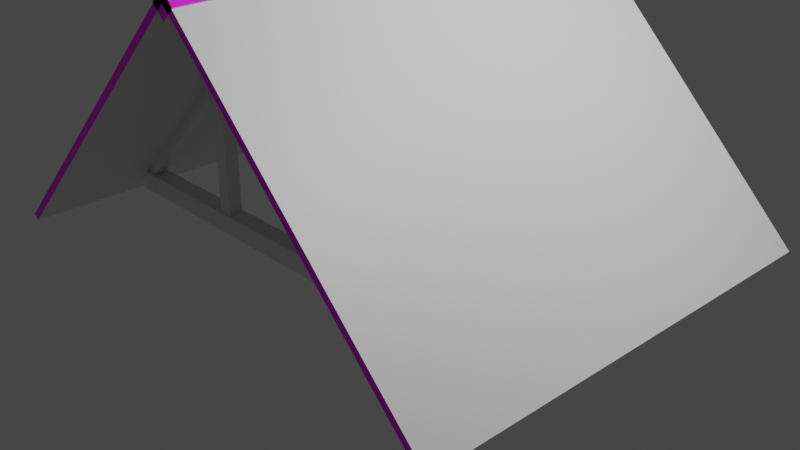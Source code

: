 # Source: CK_Basic_roof.blend  (saved by Blender 2.80.75; exported with 4.5.12 LTS)
import bpy
from mathutils import Matrix  # noqa: F401  (used for matrix-valued properties, if any)

bpy.ops.wm.read_factory_settings(use_empty=True)
scene = bpy.context.scene
scene.name = 'Scene'

# ---- collections
col_collection = bpy.data.collections.new('Collection'); scene.collection.children.link(col_collection)
col_bits = bpy.data.collections.new('Bits'); scene.collection.children.link(col_bits)

# ---- images (referenced by path relative to the original .blend; pixels are not part of the script)
import os
ASSET_DIR = os.environ.get("B2B_ASSET_DIR", "")  # directory of the original .blend (textures are referenced by path, not embedded)
HERE = os.path.dirname(os.path.abspath(__file__))  # packed textures are extracted next to this script under _unpacked/

def load_image(name, relpath, width, height, colorspace="sRGB"):
    """Load a texture the original file referenced (path relative to the .blend, or extracted next to this script)."""
    p = next((c for c in (os.path.join(HERE, relpath), os.path.join(ASSET_DIR, relpath)) if relpath and os.path.exists(c)), "")
    if p:
        img = bpy.data.images.load(p, check_existing=True)
        img.name = name
    else:  # same state as the original file: an image datablock whose file is absent (Cycles renders it pink)
        img = bpy.data.images.new(name, width, height)
        img.source = "FILE"
        img.filepath = "//" + (relpath or name)
    img.colorspace_settings.name = colorspace
    return img
img_bettergrid_tga_001 = load_image('BetterGrid.tga.001', 'BetterGrid.tga', 1024, 1024, 'sRGB')
img_tinygrid_tga = load_image('TinyGrid.tga', 'TinyGrid.tga', 1024, 1024, 'sRGB')

# ---- materials (node trees are filled in below, after node groups)
mat_solid_wood = bpy.data.materials.new('Solid wood')
mat_solid_wood.alpha_threshold = 0.0
mat_solid_wood.use_transparent_shadow = False
mat_solid_wood.line_color = (0.0, 0.0, 0.0, 1.0)
mat_roof_inside = bpy.data.materials.new('Roof inside')
mat_roof_inside.use_transparent_shadow = False
mat_roof_tiles = bpy.data.materials.new('Roof tiles')
mat_roof_tiles.use_transparent_shadow = False
mat_roof_bottom_edge = bpy.data.materials.new('Roof bottom edge')
mat_roof_bottom_edge.use_transparent_shadow = False
mat_roof_end_1_001 = bpy.data.materials.new('Roof end 1.001')
mat_roof_end_1_001.use_transparent_shadow = False
mat_solid_wood_001 = bpy.data.materials.new('Solid wood.001')
mat_solid_wood_001.alpha_threshold = 0.0
mat_solid_wood_001.use_transparent_shadow = False
mat_solid_wood_001.line_color = (0.0, 0.0, 0.0, 1.0)
mat_roof_inside_001 = bpy.data.materials.new('Roof inside.001')
mat_roof_inside_001.use_transparent_shadow = False
mat_roof_tiles_001 = bpy.data.materials.new('Roof tiles.001')
mat_roof_tiles_001.use_transparent_shadow = False
mat_roof_bottom_edge_001 = bpy.data.materials.new('Roof bottom edge.001')
mat_roof_bottom_edge_001.use_transparent_shadow = False
mat_roof_end_2_002 = bpy.data.materials.new('Roof end 2.002')
mat_roof_end_2_002.use_transparent_shadow = False
mat_ridge_tiles = bpy.data.materials.new('Ridge tiles')
mat_ridge_tiles.use_transparent_shadow = False
mat_roof_end_1 = bpy.data.materials.new('Roof end 1')
mat_roof_end_1.use_transparent_shadow = False

# ---- material node trees
mat_solid_wood.use_nodes = True; mat_solid_wood.node_tree.nodes.clear()
_N = mat_solid_wood.node_tree.nodes; _L = mat_solid_wood.node_tree.links
n0 = _N.new('ShaderNodeOutputMaterial'); n0.name = 'Material Output'; n0.location = (300, 300)
n1 = _N.new('ShaderNodeBsdfPrincipled'); n1.name = 'Principled BSDF'; n1.location = (10, 300)
n1.distribution = 'GGX'
n1.subsurface_method = 'BURLEY'
n1.inputs[2].default_value = 0.4
n1.inputs[3].default_value = 1.45
n1.inputs[27].default_value = (0.0, 0.0, 0.0, 1.0)
n1.inputs[28].default_value = 1.0
_L.new(n1.outputs[0], n0.inputs[0])
n0.is_active_output = True
mat_roof_inside.use_nodes = True; mat_roof_inside.node_tree.nodes.clear()
_N = mat_roof_inside.node_tree.nodes; _L = mat_roof_inside.node_tree.links
n0 = _N.new('ShaderNodeOutputMaterial'); n0.name = 'Material Output'; n0.location = (300, 300)
n1 = _N.new('ShaderNodeBsdfPrincipled'); n1.name = 'Principled BSDF'; n1.location = (10, 300)
n1.distribution = 'GGX'
n1.subsurface_method = 'BURLEY'
n1.inputs[3].default_value = 1.45
n1.inputs[27].default_value = (0.0, 0.0, 0.0, 1.0)
n1.inputs[28].default_value = 1.0
_L.new(n1.outputs[0], n0.inputs[0])
n0.is_active_output = True
mat_roof_tiles.use_nodes = True; mat_roof_tiles.node_tree.nodes.clear()
_N = mat_roof_tiles.node_tree.nodes; _L = mat_roof_tiles.node_tree.links
n0 = _N.new('ShaderNodeOutputMaterial'); n0.name = 'Material Output'; n0.location = (300, 300)
n1 = _N.new('ShaderNodeBsdfPrincipled'); n1.name = 'Principled BSDF'; n1.location = (10, 300)
n1.distribution = 'GGX'
n1.subsurface_method = 'BURLEY'
n1.inputs[3].default_value = 1.45
n1.inputs[27].default_value = (0.0, 0.0, 0.0, 1.0)
n1.inputs[28].default_value = 1.0
_L.new(n1.outputs[0], n0.inputs[0])
n0.is_active_output = True
mat_roof_bottom_edge.use_nodes = True; mat_roof_bottom_edge.node_tree.nodes.clear()
_N = mat_roof_bottom_edge.node_tree.nodes; _L = mat_roof_bottom_edge.node_tree.links
n0 = _N.new('ShaderNodeOutputMaterial'); n0.name = 'Material Output'; n0.location = (300, 300)
n1 = _N.new('ShaderNodeBsdfPrincipled'); n1.name = 'Principled BSDF'; n1.location = (10, 300)
n1.distribution = 'GGX'
n1.subsurface_method = 'BURLEY'
n1.inputs[3].default_value = 1.45
n1.inputs[27].default_value = (0.0, 0.0, 0.0, 1.0)
n1.inputs[28].default_value = 1.0
_L.new(n1.outputs[0], n0.inputs[0])
n0.is_active_output = True
mat_roof_end_1_001.use_nodes = True; mat_roof_end_1_001.node_tree.nodes.clear()
_N = mat_roof_end_1_001.node_tree.nodes; _L = mat_roof_end_1_001.node_tree.links
n0 = _N.new('ShaderNodeOutputMaterial'); n0.name = 'Material Output'; n0.location = (300, 300)
n1 = _N.new('ShaderNodeBsdfPrincipled'); n1.name = 'Principled BSDF'; n1.location = (10, 300)
n1.distribution = 'GGX'
n1.subsurface_method = 'BURLEY'
n1.inputs[3].default_value = 1.45
n1.inputs[27].default_value = (0.0, 0.0, 0.0, 1.0)
n1.inputs[28].default_value = 1.0
_L.new(n1.outputs[0], n0.inputs[0])
n0.is_active_output = True
mat_solid_wood_001.use_nodes = True; mat_solid_wood_001.node_tree.nodes.clear()
_N = mat_solid_wood_001.node_tree.nodes; _L = mat_solid_wood_001.node_tree.links
n0 = _N.new('ShaderNodeOutputMaterial'); n0.name = 'Material Output'; n0.location = (300, 300)
n1 = _N.new('ShaderNodeBsdfPrincipled'); n1.name = 'Principled BSDF'; n1.location = (10, 300)
n1.distribution = 'GGX'
n1.subsurface_method = 'BURLEY'
n1.inputs[2].default_value = 0.4
n1.inputs[3].default_value = 1.45
n1.inputs[27].default_value = (0.0, 0.0, 0.0, 1.0)
n1.inputs[28].default_value = 1.0
_L.new(n1.outputs[0], n0.inputs[0])
n0.is_active_output = True
mat_roof_inside_001.use_nodes = True; mat_roof_inside_001.node_tree.nodes.clear()
_N = mat_roof_inside_001.node_tree.nodes; _L = mat_roof_inside_001.node_tree.links
n0 = _N.new('ShaderNodeOutputMaterial'); n0.name = 'Material Output'; n0.location = (300, 300)
n1 = _N.new('ShaderNodeBsdfPrincipled'); n1.name = 'Principled BSDF'; n1.location = (10, 300)
n1.distribution = 'GGX'
n1.subsurface_method = 'BURLEY'
n1.inputs[3].default_value = 1.45
n1.inputs[27].default_value = (0.0, 0.0, 0.0, 1.0)
n1.inputs[28].default_value = 1.0
n2 = _N.new('ShaderNodeTexImage'); n2.name = 'Image Texture'; n2.location = (-280, 280)
n2.image = img_bettergrid_tga_001
_L.new(n1.outputs[0], n0.inputs[0])
_L.new(n2.outputs[0], n1.inputs[0])
n0.is_active_output = True
mat_roof_tiles_001.use_nodes = True; mat_roof_tiles_001.node_tree.nodes.clear()
_N = mat_roof_tiles_001.node_tree.nodes; _L = mat_roof_tiles_001.node_tree.links
n0 = _N.new('ShaderNodeOutputMaterial'); n0.name = 'Material Output'; n0.location = (300, 300)
n1 = _N.new('ShaderNodeBsdfPrincipled'); n1.name = 'Principled BSDF'; n1.location = (10, 300)
n1.distribution = 'GGX'
n1.subsurface_method = 'BURLEY'
n1.inputs[2].default_value = 0.0
n1.inputs[3].default_value = 1.45
n1.inputs[27].default_value = (0.0, 0.0, 0.0, 1.0)
n1.inputs[28].default_value = 1.0
n2 = _N.new('ShaderNodeTexImage'); n2.name = 'Image Texture'; n2.location = (-280, 280)
n2.image = img_bettergrid_tga_001
_L.new(n1.outputs[0], n0.inputs[0])
_L.new(n2.outputs[0], n1.inputs[0])
n0.is_active_output = True
mat_roof_bottom_edge_001.use_nodes = True; mat_roof_bottom_edge_001.node_tree.nodes.clear()
_N = mat_roof_bottom_edge_001.node_tree.nodes; _L = mat_roof_bottom_edge_001.node_tree.links
n0 = _N.new('ShaderNodeOutputMaterial'); n0.name = 'Material Output'; n0.location = (300, 300)
n1 = _N.new('ShaderNodeBsdfPrincipled'); n1.name = 'Principled BSDF'; n1.location = (10, 300)
n1.distribution = 'GGX'
n1.subsurface_method = 'BURLEY'
n1.inputs[3].default_value = 1.45
n1.inputs[27].default_value = (0.0, 0.0, 0.0, 1.0)
n1.inputs[28].default_value = 1.0
_L.new(n1.outputs[0], n0.inputs[0])
n0.is_active_output = True
mat_roof_end_2_002.use_nodes = True; mat_roof_end_2_002.node_tree.nodes.clear()
_N = mat_roof_end_2_002.node_tree.nodes; _L = mat_roof_end_2_002.node_tree.links
n0 = _N.new('ShaderNodeOutputMaterial'); n0.name = 'Material Output'; n0.location = (300, 300)
n1 = _N.new('ShaderNodeBsdfPrincipled'); n1.name = 'Principled BSDF'; n1.location = (10, 300)
n1.distribution = 'GGX'
n1.subsurface_method = 'BURLEY'
n1.inputs[3].default_value = 1.45
n1.inputs[27].default_value = (0.0, 0.0, 0.0, 1.0)
n1.inputs[28].default_value = 1.0
n2 = _N.new('ShaderNodeTexImage'); n2.name = 'Image Texture'; n2.location = (-280, 280)
n2.image = img_bettergrid_tga_001
_L.new(n1.outputs[0], n0.inputs[0])
_L.new(n2.outputs[0], n1.inputs[0])
n0.is_active_output = True
mat_ridge_tiles.use_nodes = True; mat_ridge_tiles.node_tree.nodes.clear()
_N = mat_ridge_tiles.node_tree.nodes; _L = mat_ridge_tiles.node_tree.links
n0 = _N.new('ShaderNodeOutputMaterial'); n0.name = 'Material Output'; n0.location = (300, 300)
n1 = _N.new('ShaderNodeBsdfPrincipled'); n1.name = 'Principled BSDF'; n1.location = (10, 300)
n1.distribution = 'GGX'
n1.subsurface_method = 'BURLEY'
n1.inputs[3].default_value = 1.45
n1.inputs[27].default_value = (0.0, 0.0, 0.0, 1.0)
n1.inputs[28].default_value = 1.0
n2 = _N.new('ShaderNodeTexImage'); n2.name = 'Image Texture'; n2.location = (-280, 280)
n2.image = img_tinygrid_tga
_L.new(n1.outputs[0], n0.inputs[0])
_L.new(n2.outputs[0], n1.inputs[0])
n0.is_active_output = True
mat_roof_end_1.use_nodes = True; mat_roof_end_1.node_tree.nodes.clear()
_N = mat_roof_end_1.node_tree.nodes; _L = mat_roof_end_1.node_tree.links
n0 = _N.new('ShaderNodeOutputMaterial'); n0.name = 'Material Output'; n0.location = (300, 300)
n1 = _N.new('ShaderNodeBsdfPrincipled'); n1.name = 'Principled BSDF'; n1.location = (10, 300)
n1.distribution = 'GGX'
n1.subsurface_method = 'BURLEY'
n1.inputs[3].default_value = 1.45
n1.inputs[27].default_value = (0.0, 0.0, 0.0, 1.0)
n1.inputs[28].default_value = 1.0
_L.new(n1.outputs[0], n0.inputs[0])
n0.is_active_output = True

# ---- world
world_world = bpy.data.worlds.new('World'); scene.world = world_world
world_world.use_nodes = True; world_world.node_tree.nodes.clear()
_N = world_world.node_tree.nodes; _L = world_world.node_tree.links
n0 = _N.new('ShaderNodeOutputWorld'); n0.name = 'World Output'; n0.location = (300, 300)
n1 = _N.new('ShaderNodeBackground'); n1.name = 'Background'; n1.location = (10, 300)
n1.inputs[0].default_value = (0.05088, 0.05088, 0.05088, 1.0)
_L.new(n1.outputs[0], n0.inputs[0])
n0.is_active_output = True
world_world.color = (0.05088, 0.05088, 0.05088)
world_world.use_sun_shadow = False
world_world.sun_shadow_jitter_overblur = 0.0

# ---- cameras
cam_camera = bpy.data.cameras.new('Camera')
cam_camera.clip_end = 100.0
cam_camera.ortho_scale = 7.314

# ---- lights
light_light = bpy.data.lights.new('Light', 'POINT')
light_light.transmission_factor = 0.0
light_light.energy = 1000.0
light_light.shadow_soft_size = 0.1
light_light.shadow_maximum_resolution = 0.006
light_light.use_absolute_resolution = True

# ---- meshes
me_cube = bpy.data.meshes.new('Cube')
me_cube.from_pydata([(-8.523e-06, -3.75, 2.683), (-8.523e-06, -3.75, 2.792), (-8.762e-06, 1.25, 2.683), (-8.762e-06, 1.25, 2.792), (2.89, -3.75, -0.2078), (2.947, -3.75, -0.1513), (2.89, 1.25, -0.2078), (2.947, 1.25, -0.1513), (-2.89, 1.25, -0.2078), (-2.947, 1.25, -0.1513), (-2.89, -3.75, -0.2078), (-2.947, -3.75, -0.1513), (2.6, 0.1, 0.1), (2.6, 0.1, -0.1), (2.6, -0.1, 0.1), (2.6, -0.1, -0.1), (-2.6, 0.1, 0.1), (-2.6, 0.1, -0.1), (-2.6, -0.1, 0.1), (-2.6, -0.1, -0.1), (1.208, 0.075, 1.474), (1.058, 0.075, 1.324), (1.208, -0.075, 1.474), (1.058, -0.075, 1.324), (-1.208, 0.075, 1.474), (-1.058, 0.075, 1.324), (-1.208, -0.075, 1.474), (-1.058, -0.075, 1.324), (-1.057, 0.075, 0.09875), (-1.207, 0.075, 0.09875), (-1.057, -0.075, 0.09875), (-1.207, -0.075, 0.09875), (1.207, 0.075, 0.09875), (1.057, 0.075, 0.09875), (1.207, -0.075, 0.09875), (1.057, -0.075, 0.09875), (1.208, -0.075, 1.474), (1.058, -0.075, 1.324), (-1.208, -0.075, 1.474), (-1.058, -0.075, 1.324), (-2.588, -0.06, 0.0999), (0.0003718, -0.06, 2.691), (-2.588, 0.06, 0.09985), (0.0003718, 0.06, 2.691), (-2.508, -0.06, 0.03836), (-0.0001082, -0.06, 2.567), (-2.508, 0.06, 0.03836), (-0.0001082, 0.06, 2.567), (2.588, 0.06, 0.0999), (-0.0003718, 0.06, 2.691), (2.588, -0.06, 0.09985), (-0.0003718, -0.06, 2.691), (2.508, 0.06, 0.03836), (0.0001082, 0.06, 2.567), (2.508, -0.06, 0.03836), (0.0001082, -0.06, 2.567), (2.6, -2.4, 0.1), (2.6, -2.4, -0.1), (2.6, -2.6, 0.1), (2.6, -2.6, -0.1), (-2.6, -2.4, 0.1), (-2.6, -2.4, -0.1), (-2.6, -2.6, 0.1), (-2.6, -2.6, -0.1), (1.208, -2.425, 1.474), (1.058, -2.425, 1.324), (1.208, -2.575, 1.474), (1.058, -2.575, 1.324), (-1.208, -2.425, 1.474), (-1.058, -2.425, 1.324), (-1.208, -2.575, 1.474), (-1.058, -2.575, 1.324), (-1.057, -2.425, 0.09875), (-1.207, -2.425, 0.09875), (-1.057, -2.575, 0.09875), (-1.207, -2.575, 0.09875), (1.207, -2.425, 0.09875), (1.057, -2.425, 0.09875), (1.207, -2.575, 0.09875), (1.057, -2.575, 0.09875), (1.208, -2.575, 1.474), (1.058, -2.575, 1.324), (-1.208, -2.575, 1.474), (-1.058, -2.575, 1.324), (-2.588, -2.56, 0.0999), (0.0003718, -2.56, 2.691), (-2.588, -2.44, 0.09985), (0.0003718, -2.44, 2.691), (-2.508, -2.56, 0.03836), (-0.0001082, -2.56, 2.567), (-2.508, -2.44, 0.03836), (-0.0001082, -2.44, 2.567), (2.588, -2.44, 0.0999), (-0.0003718, -2.44, 2.691), (2.588, -2.56, 0.09985), (-0.0003718, -2.56, 2.691), (2.508, -2.44, 0.03836), (0.0001082, -2.44, 2.567), (2.508, -2.56, 0.03836), (0.0001082, -2.56, 2.567), (-0.1414, -3.75, 2.673), (0.0, -3.75, 2.814), (-0.1414, 1.25, 2.673), (0.0, 1.25, 2.814), (0.0, -3.75, 2.531), (0.1414, -3.75, 2.673), (0.0, 1.25, 2.531), (0.1414, 1.25, 2.673), (0.0, -1.25, 2.814), (0.0, -1.25, -1.0), (0.0, -1.25, -1.0)], [], [(2, 3, 7, 6), (4, 5, 1, 0), (2, 6, 4, 0), (7, 3, 1, 5), (0, 1, 11, 10), (8, 9, 3, 2), (0, 10, 8, 2), (11, 1, 3, 9), (10, 11, 9, 8), (6, 7, 5, 4), (12, 16, 18, 14), (15, 14, 18, 19), (19, 18, 16, 17), (17, 13, 15, 19), (13, 12, 14, 15), (17, 16, 12, 13), (20, 24, 26, 22), (25, 21, 23, 27), (25, 24, 20, 21), (28, 25, 27, 30), (31, 30, 27, 26), (24, 29, 31, 26), (24, 25, 28, 29), (32, 20, 22, 34), (35, 34, 22, 23), (21, 33, 35, 23), (21, 20, 32, 33), (37, 36, 38, 39), (40, 41, 43, 42), (42, 43, 47, 46), (46, 47, 45, 44), (44, 45, 41, 40), (48, 49, 51, 50), (50, 51, 55, 54), (54, 55, 53, 52), (52, 53, 49, 48), (56, 60, 62, 58), (59, 58, 62, 63), (63, 62, 60, 61), (61, 57, 59, 63), (57, 56, 58, 59), (61, 60, 56, 57), (64, 68, 70, 66), (69, 65, 67, 71), (69, 68, 64, 65), (72, 69, 71, 74), (75, 74, 71, 70), (68, 73, 75, 70), (68, 69, 72, 73), (76, 64, 66, 78), (79, 78, 66, 67), (65, 77, 79, 67), (65, 64, 76, 77), (81, 80, 82, 83), (84, 85, 87, 86), (86, 87, 91, 90), (90, 91, 89, 88), (88, 89, 85, 84), (92, 93, 95, 94), (94, 95, 99, 98), (98, 99, 97, 96), (96, 97, 93, 92), (100, 101, 103, 102), (106, 107, 105, 104), (102, 106, 104, 100), (107, 103, 101, 105), (109, 110, 108), (102, 103, 107, 106), (100, 104, 105, 101)])
me_cube.polygons.foreach_set('material_index', [4, 9, 1, 2, 9, 4, 1, 2, 3, 3, 0, 0, 0, 0, 0, 0, 0, 0, 0, 0, 0, 0, 0, 0, 0, 0, 0, 0, 0, 0, 0, 0, 0, 0, 0, 0, 0, 0, 0, 0, 0, 0, 0, 0, 0, 0, 0, 0, 0, 0, 0, 0, 0, 0, 0, 0, 0, 0, 0, 0, 0, 0, 10, 0, 0, 10, 1, 4, 9])
_uv = me_cube.uv_layers.new(name='UVMap')
_uv.uv.foreach_set('vector', [0.8083, 0.8468, 0.8213, 0.8598, 0.8218, 0.1531, 0.8082, 0.1531, 0.769, 0.116, 0.7826, 0.116, 0.7821, 0.8226, 0.7691, 0.8096, 0.0, 0.9999, 0.0, 0.0, 1.0, 0.0, 1.0, 0.9999, 1.0, 0.0, 1.0, 1.0, 0.0, 1.0, 0.0, 0.0, 0.7691, 0.8096, 0.7821, 0.8226, 0.07547, 0.8231, 0.07547, 0.8095, 0.1147, 0.8467, 0.1147, 0.8603, 0.8213, 0.8598, 0.8083, 0.8468, 0.0, 0.9999, 0.0, 0.0, 1.0, 0.0, 1.0, 0.9999, 1.0, 0.0, 1.0, 1.0, 0.0, 1.0, 0.0, 0.0, 0.07822, 0.5417, 0.07822, 0.5513, 0.9266, 0.5513, 0.9266, 0.5417, 0.8722, 0.5048, 0.8722, 0.4952, 0.02379, 0.4952, 0.02379, 0.5048, 0.9994, 0.6798, 2.006e-05, 0.6798, 2e-05, 0.6414, 0.9994, 0.6414, 0.9994, 0.6023, 0.9994, 0.6408, 2.006e-05, 0.6408, 2e-05, 0.6023, 0.3498, 0.5036, 0.3498, 0.4651, 0.3883, 0.4651, 0.3883, 0.5036, 0.9994, 0.6017, 2.006e-05, 0.6017, 2e-05, 0.5633, 0.9994, 0.5633, 0.3889, 0.5036, 0.3889, 0.4651, 0.4273, 0.4651, 0.4273, 0.5036, 0.9994, 0.6804, 0.9994, 0.7188, 2.006e-05, 0.7188, 2e-05, 0.6804, 0.7309, 0.5133, 0.2216, 0.5133, 0.2216, 0.4817, 0.7309, 0.4817, 0.3697, 0.8116, 0.7762, 0.8116, 0.7762, 0.8405, 0.3697, 0.8405, 0.3985, 0.8992, 0.3697, 0.8704, 0.8339, 0.8704, 0.8051, 0.8992, 0.6051, 0.7227, 0.3697, 0.7227, 0.3697, 0.6939, 0.6051, 0.6939, 0.8988, 0.7822, 0.8988, 0.811, 0.6633, 0.811, 0.6345, 0.7822, 0.3697, 0.7233, 0.6339, 0.7233, 0.6339, 0.7521, 0.3697, 0.7521, 0.8988, 0.7528, 0.87, 0.7816, 0.6345, 0.7816, 0.6346, 0.7528, 0.8988, 0.7522, 0.6345, 0.7522, 0.6345, 0.7233, 0.8988, 0.7233, 0.3697, 0.7816, 0.3697, 0.7527, 0.6339, 0.7527, 0.6051, 0.7816, 0.6345, 0.6939, 0.87, 0.6939, 0.87, 0.7227, 0.6345, 0.7227, 0.3985, 0.811, 0.3697, 0.7822, 0.6339, 0.7822, 0.6339, 0.811, 0.3986, 0.8699, 0.3697, 0.8411, 0.8339, 0.8411, 0.8051, 0.8699, 0.2032, 0.0003071, 0.2032, 0.7042, 0.1801, 0.7042, 0.1801, 0.0002975, 0.1879, 0.5363, 0.8918, 0.5363, 0.8748, 0.5531, 0.1903, 0.5554, 0.2213, 0.6172, 0.9057, 0.6172, 0.9057, 0.6403, 0.2213, 0.6403, 0.8893, 0.5949, 0.2049, 0.5926, 0.1879, 0.5758, 0.8918, 0.5758, 0.1564, 0.7042, 0.1564, 0.0002975, 0.1795, 0.0002975, 0.1795, 0.7042, 0.1879, 0.556, 0.8918, 0.556, 0.8748, 0.5729, 0.1903, 0.5752, 0.2213, 0.5935, 0.9057, 0.5935, 0.9057, 0.6166, 0.2213, 0.6166, 0.8893, 0.6147, 0.2049, 0.6124, 0.1879, 0.5955, 0.8918, 0.5955, 0.9994, 0.6798, 2.006e-05, 0.6798, 2e-05, 0.6414, 0.9994, 0.6414, 0.9994, 0.6023, 0.9994, 0.6408, 2.006e-05, 0.6408, 2e-05, 0.6023, 0.3498, 0.5036, 0.3498, 0.4651, 0.3883, 0.4651, 0.3883, 0.5036, 0.9994, 0.6017, 2.006e-05, 0.6017, 2e-05, 0.5633, 0.9994, 0.5633, 0.3889, 0.5036, 0.3889, 0.4651, 0.4273, 0.4651, 0.4273, 0.5036, 0.9994, 0.6804, 0.9994, 0.7188, 2.006e-05, 0.7188, 2e-05, 0.6804, 0.7535, 0.388, 0.2363, 0.388, 0.2363, 0.3559, 0.7535, 0.3559, 0.1976, 0.2799, 0.6042, 0.2799, 0.6042, 0.3088, 0.1976, 0.3088, 0.2264, 0.3675, 0.1976, 0.3387, 0.6619, 0.3387, 0.633, 0.3675, 0.4331, 0.191, 0.1976, 0.191, 0.1976, 0.1622, 0.4331, 0.1622, 0.7267, 0.2505, 0.7267, 0.2793, 0.4913, 0.2793, 0.4625, 0.2505, 0.1976, 0.1916, 0.4619, 0.1916, 0.4619, 0.2204, 0.1976, 0.2204, 0.7267, 0.221, 0.6979, 0.2499, 0.4625, 0.2499, 0.4625, 0.221, 0.7267, 0.2205, 0.4625, 0.2205, 0.4625, 0.1916, 0.7267, 0.1916, 0.1976, 0.2499, 0.1976, 0.221, 0.4619, 0.221, 0.4331, 0.2499, 0.4625, 0.1622, 0.6979, 0.1622, 0.6979, 0.191, 0.4625, 0.191, 0.2264, 0.2793, 0.1976, 0.2505, 0.4619, 0.2505, 0.4619, 0.2793, 0.2265, 0.3381, 0.1976, 0.3093, 0.6619, 0.3093, 0.633, 0.3381, 0.2032, 0.0003071, 0.2032, 0.7042, 0.1801, 0.7042, 0.1801, 0.0002975, 0.1879, 0.5363, 0.8918, 0.5363, 0.8748, 0.5531, 0.1903, 0.5554, 0.2213, 0.6172, 0.9057, 0.6172, 0.9057, 0.6403, 0.2213, 0.6403, 0.8893, 0.5949, 0.2049, 0.5926, 0.1879, 0.5758, 0.8918, 0.5758, 0.1564, 0.7042, 0.1564, 0.0002975, 0.1795, 0.0002975, 0.1795, 0.7042, 0.1879, 0.556, 0.8918, 0.556, 0.8748, 0.5729, 0.1903, 0.5752, 0.2213, 0.5935, 0.9057, 0.5935, 0.9057, 0.6166, 0.2213, 0.6166, 0.8893, 0.6147, 0.2049, 0.6124, 0.1879, 0.5955, 0.8918, 0.5955, 1.0, 0.5, 1.0, 0.54, 0.0, 0.54, 0.0, 0.5, 1.0, 0.5, 1.0, 0.4717, 0.0, 0.4717, 0.0, 0.5, 1.0, 0.5283, 1.0, 0.5, 0.0, 0.5, 0.0, 0.5283, 1.0, 0.5, 1.0, 0.54, 0.0, 0.54, 0.0, 0.5, 0.0, 0.0, 0.0, 0.0, 0.0, 0.0, 0.7901, 0.8625, 0.824, 0.8625, 0.824, 0.8285, 0.7901, 0.8285, 0.7509, 0.8253, 0.7509, 0.7914, 0.7848, 0.7914, 0.7848, 0.8253])
me_cube.materials.append(mat_solid_wood)
me_cube.materials.append(mat_roof_inside)
me_cube.materials.append(mat_roof_tiles)
me_cube.materials.append(mat_roof_bottom_edge)
me_cube.materials.append(mat_roof_end_1_001)
me_cube.materials.append(mat_solid_wood_001)
me_cube.materials.append(mat_roof_inside_001)
me_cube.materials.append(mat_roof_tiles_001)
me_cube.materials.append(mat_roof_bottom_edge_001)
me_cube.materials.append(mat_roof_end_2_002)
me_cube.materials.append(mat_ridge_tiles)
me_cube.use_remesh_preserve_volume = False
me_cube.use_remesh_preserve_attributes = False
me_cube.use_mirror_vertex_groups = False
me_cube.update()
me_cube_006 = bpy.data.meshes.new('Cube.006')
me_cube_006.from_pydata([(-1.812, -2.5, -0.03918), (-1.888, -2.5, 0.03716), (-1.812, 2.5, -0.03918), (-1.888, 2.5, 0.03716), (2.276, -2.5, -0.04), (2.276, -2.5, 0.04), (2.276, 2.5, -0.04), (2.276, 2.5, 0.04)], [], [(2, 3, 7, 6), (6, 7, 5, 4), (4, 5, 1, 0), (2, 6, 4, 0), (7, 3, 1, 5)])
me_cube_006.polygons.foreach_set('material_index', [3, 2, 3, 0, 1])
_uv = me_cube_006.uv_layers.new(name='UVMap')
_uv.uv.foreach_set('vector', [0.4682, 0.008556, 0.4766, 0.0001196, 0.4766, 0.4582, 0.4678, 0.4582, 0.4676, 0.5266, 0.4584, 0.5266, 0.4584, 0.0001196, 0.4676, 0.0001329, 0.9165, 0.5269, 0.9165, 0.5357, 0.4584, 0.5354, 0.4668, 0.527, 0.0001196, 0.9999, 0.0001196, 0.5503, 0.55, 0.5503, 0.55, 0.9999, 0.9978, 0.08736, 0.9978, 0.9186, -7.803e-05, 0.9186, -7.803e-05, 0.08736])
me_cube_006.materials.append(mat_roof_inside)
me_cube_006.materials.append(mat_roof_tiles)
me_cube_006.materials.append(mat_roof_bottom_edge)
me_cube_006.materials.append(mat_roof_end_1)
me_cube_006.use_remesh_preserve_volume = False
me_cube_006.use_remesh_preserve_attributes = False
me_cube_006.use_mirror_vertex_groups = False
me_cube_006.update()
me_cube_005 = bpy.data.meshes.new('Cube.005')
me_cube_005.from_pydata([(2.6, 0.1, 0.1), (2.6, 0.1, -0.1), (2.6, -0.1, 0.1), (2.6, -0.1, -0.1), (-2.6, 0.1, 0.1), (-2.6, 0.1, -0.1), (-2.6, -0.1, 0.1), (-2.6, -0.1, -0.1), (1.208, 0.075, 1.474), (1.058, 0.075, 1.324), (1.208, -0.075, 1.474), (1.058, -0.075, 1.324), (-1.208, 0.075, 1.474), (-1.058, 0.075, 1.324), (-1.208, -0.075, 1.474), (-1.058, -0.075, 1.324), (-1.057, 0.075, 0.09875), (-1.207, 0.075, 0.09875), (-1.057, -0.075, 0.09875), (-1.207, -0.075, 0.09875), (1.207, 0.075, 0.09875), (1.057, 0.075, 0.09875), (1.207, -0.075, 0.09875), (1.057, -0.075, 0.09875), (1.208, -0.075, 1.474), (1.058, -0.075, 1.324), (-1.208, -0.075, 1.474), (-1.058, -0.075, 1.324), (-2.588, -0.06, 0.0999), (0.0003718, -0.06, 2.691), (-2.588, 0.06, 0.09985), (0.0003718, 0.06, 2.691), (-2.508, -0.06, 0.03836), (-0.0001082, -0.06, 2.567), (-2.508, 0.06, 0.03836), (-0.0001082, 0.06, 2.567), (2.588, 0.06, 0.0999), (-0.0003718, 0.06, 2.691), (2.588, -0.06, 0.09985), (-0.0003718, -0.06, 2.691), (2.508, 0.06, 0.03836), (0.0001082, 0.06, 2.567), (2.508, -0.06, 0.03836), (0.0001082, -0.06, 2.567)], [], [(0, 4, 6, 2), (3, 2, 6, 7), (7, 6, 4, 5), (5, 1, 3, 7), (1, 0, 2, 3), (5, 4, 0, 1), (8, 12, 14, 10), (13, 9, 11, 15), (13, 12, 8, 9), (16, 13, 15, 18), (19, 18, 15, 14), (12, 17, 19, 14), (12, 13, 16, 17), (20, 8, 10, 22), (23, 22, 10, 11), (9, 21, 23, 11), (9, 8, 20, 21), (25, 24, 26, 27), (28, 29, 31, 30), (30, 31, 35, 34), (34, 35, 33, 32), (32, 33, 29, 28), (36, 37, 39, 38), (38, 39, 43, 42), (42, 43, 41, 40), (40, 41, 37, 36)])
_uv = me_cube_005.uv_layers.new(name='UVMap')
_uv.uv.foreach_set('vector', [0.03785, 0.9621, 0.03786, 0.0002864, 0.07485, 0.0002863, 0.07485, 0.9621, 0.1124, 0.9621, 0.07542, 0.9621, 0.07542, 0.0002864, 0.1124, 0.0002863, 0.365, 0.3297, 0.365, 0.2928, 0.402, 0.2928, 0.402, 0.3297, 0.9621, 0.9997, 0.0002864, 0.9997, 0.0002863, 0.9627, 0.9621, 0.9627, 0.365, 0.2922, 0.365, 0.2552, 0.402, 0.2552, 0.402, 0.2922, 0.03728, 0.9621, 0.0002872, 0.9621, 0.0002863, 0.0002864, 0.03728, 0.0002863, 0.2421, 0.6783, 0.6889, 0.6783, 0.6889, 0.7061, 0.2421, 0.7061, 0.3644, 0.0002863, 0.3644, 0.3916, 0.3367, 0.3916, 0.3367, 0.0002863, 0.2801, 0.02803, 0.3078, 0.0002863, 0.3078, 0.4471, 0.2801, 0.4193, 0.4217, 0.4818, 0.4217, 0.2552, 0.4494, 0.2552, 0.4494, 0.4818, 0.4494, 0.2546, 0.4217, 0.2546, 0.4217, 0.028, 0.4494, 0.0002863, 0.506, 0.2552, 0.506, 0.5095, 0.4783, 0.5095, 0.4783, 0.2552, 0.4777, 0.2546, 0.45, 0.2269, 0.45, 0.0002863, 0.4777, 0.0002986, 0.4783, 0.2546, 0.4783, 0.0002863, 0.506, 0.0002863, 0.506, 0.2546, 0.3933, 0.0002863, 0.4211, 0.0002986, 0.4211, 0.2546, 0.3933, 0.2269, 0.4783, 0.5101, 0.7049, 0.5101, 0.7049, 0.5378, 0.4783, 0.5378, 0.365, 0.028, 0.3927, 0.0002863, 0.3927, 0.2546, 0.365, 0.2546, 0.3084, 0.02807, 0.3361, 0.0002863, 0.3361, 0.4471, 0.3084, 0.4193, 0.158, 0.0002956, 0.158, 0.6777, 0.1358, 0.6777, 0.1358, 0.0002863, 0.2795, 0.0002863, 0.2795, 0.6778, 0.2633, 0.6614, 0.2611, 0.00262, 0.1807, 0.0002864, 0.1807, 0.659, 0.1585, 0.659, 0.1585, 0.0002863, 0.2231, 0.6754, 0.2253, 0.01666, 0.2415, 0.0002863, 0.2415, 0.6777, 0.113, 0.6777, 0.113, 0.0002863, 0.1352, 0.0002864, 0.1352, 0.6777, 0.2605, 0.0002863, 0.2605, 0.6778, 0.2443, 0.6614, 0.2421, 0.00262, 0.2035, 0.0002864, 0.2035, 0.659, 0.1813, 0.659, 0.1813, 0.0002863, 0.2041, 0.6754, 0.2063, 0.01666, 0.2225, 0.0002863, 0.2225, 0.6777])
me_cube_005.materials.append(mat_solid_wood)
me_cube_005.use_remesh_preserve_volume = False
me_cube_005.use_remesh_preserve_attributes = False
me_cube_005.use_mirror_vertex_groups = False
me_cube_005.update()

# ---- objects
ob_outer = bpy.data.objects.new('Outer', me_cube)
ob_light = bpy.data.objects.new('Light', light_light)
ob_camera = bpy.data.objects.new('Camera', cam_camera)
ob_cube_004 = bpy.data.objects.new('Cube.004', me_cube_006)
ob_cube_003 = bpy.data.objects.new('Cube.003', me_cube_005)

# ---- transforms, parenting, visibility, modifiers, constraints
ob_outer.location = (0.0, 1.25, 0.0)
ob_outer.lock_rotations_4d = False
ob_outer.empty_display_type = 'ARROWS'
ob_outer.lineart.crease_threshold = 0.0
_vg = ob_outer.vertex_groups.new(name='Group')
_vg = ob_outer.vertex_groups.new(name='Group.001')
ob_light.location = (4.076, 1.005, 5.904)
ob_light.rotation_euler = (0.6503, 0.05522, 1.866)
ob_light.lock_rotations_4d = False
ob_light.empty_display_type = 'ARROWS'
ob_light.color = (0.0, 0.0, 0.0, 0.0)
ob_light.lineart.crease_threshold = 0.0
ob_camera.location = (7.359, -6.926, 4.958)
ob_camera.rotation_euler = (1.109, 0.0, 0.8149)
ob_camera.lock_rotations_4d = False
ob_camera.empty_display_type = 'ARROWS'
ob_camera.color = (0.0, 0.0, 0.0, 0.0)
ob_camera.display_type = 'WIRE'
ob_camera.lineart.crease_threshold = 0.0
ob_cube_004.location = (1.309, 8.872, 1.43)
ob_cube_004.rotation_euler = (0.0, 0.7854, 0.0)
ob_cube_004.lineart.crease_threshold = 0.0
ob_cube_003.location = (0.0, 10.12, 0.0)
ob_cube_003.lock_rotations_4d = False
ob_cube_003.empty_display_type = 'ARROWS'
ob_cube_003.lineart.crease_threshold = 0.0

# ---- collection membership
col_collection.objects.link(ob_outer)
col_collection.objects.link(ob_light)
col_collection.objects.link(ob_camera)
col_bits.objects.link(ob_cube_004)
col_bits.objects.link(ob_cube_003)
def _layer_coll(name, lc=None):
    lc = lc or bpy.context.view_layer.layer_collection
    for c in lc.children:
        if c.name == name: return c
        r = _layer_coll(name, c)
        if r: return r
_layer_coll('Bits').exclude = True

# ---- scene / render settings (as saved in the file)
scene.camera = ob_camera
scene.frame_start = 1; scene.frame_end = 250; scene.frame_set(250)
scene.render.engine = 'BLENDER_EEVEE_NEXT'
scene.cycles.use_denoising = False
scene.cycles.samples = 128
scene.cycles.sampling_pattern = 'TABULATED_SOBOL'
scene.cycles.use_adaptive_sampling = False
scene.cycles.use_light_tree = False
scene.view_settings.view_transform = 'Filmic'
bpy.context.view_layer.update()
